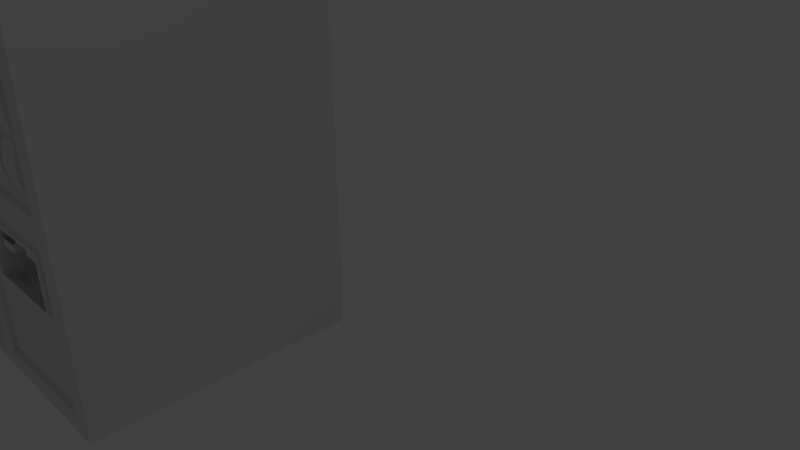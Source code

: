 # Source: CokeMachine.blend  (saved by Blender 2.65.0; exported with 4.5.12 LTS)
import bpy
from mathutils import Matrix  # noqa: F401  (used for matrix-valued properties, if any)

bpy.ops.wm.read_factory_settings(use_empty=True)
scene = bpy.context.scene
scene.name = 'Scene'

# ---- collections
col_collection_1 = bpy.data.collections.new('Collection 1'); scene.collection.children.link(col_collection_1)

# ---- materials (node trees are filled in below, after node groups)
mat_material = bpy.data.materials.new('Material')
mat_material.alpha_threshold = 0.0
mat_material.use_transparent_shadow = False
mat_material.roughness = 0.5
mat_material.line_color = (0.0, 0.0, 0.0, 1.0)

# ---- material node trees

# ---- world
world_world = bpy.data.worlds.new('World'); scene.world = world_world
world_world.color = (0.05088, 0.05088, 0.05088)
world_world.use_sun_shadow = False
world_world.sun_shadow_jitter_overblur = 0.0
world_world.cycles.sampling_method = 'MANUAL'
world_world.cycles.sample_map_resolution = 256

# ---- cameras
cam_camera = bpy.data.cameras.new('Camera')
cam_camera.clip_end = 100.0
cam_camera.lens = 35.0
cam_camera.sensor_width = 32.0
cam_camera.sensor_height = 18.0
cam_camera.ortho_scale = 7.314
cam_camera.dof.focus_distance = 0.0
cam_camera.dof.aperture_fstop = 128.0

# ---- lights
light_lamp = bpy.data.lights.new('Lamp', 'POINT')
light_lamp.transmission_factor = 0.0
light_lamp.cutoff_distance = 30.0
light_lamp.energy = 100.0
light_lamp.shadow_buffer_clip_start = 1.001
light_lamp.shadow_soft_size = 0.1
light_lamp.shadow_maximum_resolution = 0.006
light_lamp.use_absolute_resolution = True
light_lamp.cycles.use_multiple_importance_sampling = False

# ---- meshes
me_cube = bpy.data.meshes.new('Cube')
me_cube.from_pydata([(0.7928, 6.566, 8.006), (0.7928, -1.0, 8.006), (-7.474, -1.0, 8.006), (-7.474, 6.566, 8.006), (0.7928, 6.566, -8.006), (0.7928, -1.0, -8.006), (-7.474, -1.0, -8.006), (-7.474, 6.566, -8.006), (-3.976, -1.0, 7.42), (-6.957, -1.0, 7.42), (-3.976, -1.0, -7.51), (-6.957, -1.0, -7.51), (-3.976, 6.566, 8.006), (-3.976, -1.0, 8.006), (-3.976, 6.566, -8.006), (-3.976, -1.0, -8.006), (-6.957, 6.566, 8.006), (-6.957, -1.0, 8.006), (-6.957, 6.566, -8.006), (-6.957, -1.0, -8.006), (0.215, -1.0, 7.497), (0.215, -1.0, 4.749), (-3.398, -1.0, 7.497), (-3.398, -1.0, 4.749), (-3.406, -1.0, 2.55), (0.223, -1.0, 2.55), (-3.406, -1.0, 4.119), (0.223, -1.0, 4.119), (-3.976, -1.164, 7.42), (-6.957, -1.164, 7.42), (-3.976, -1.164, -7.51), (-6.957, -1.164, -7.51), (0.215, -0.9292, 7.497), (0.215, -0.9292, 4.749), (-3.398, -0.9292, 7.497), (-3.398, -0.9292, 4.749), (-3.406, -0.9384, 2.55), (0.223, -0.9384, 2.55), (-3.406, -0.9384, 4.119), (0.223, -0.9384, 4.119), (-2.275, -0.9384, 2.723), (-1.635, -0.9384, 2.723), (-2.275, -0.9384, 3.946), (-1.635, -0.9384, 3.946), (-0.2448, -0.9384, 3.44), (-0.2448, -0.9384, 3.792), (-1.167, -0.9384, 3.44), (-1.167, -0.9384, 3.792), (-0.2448, -0.9384, 3.69), (-1.167, -0.9384, 3.69), (-0.2448, -0.9384, 3.57), (-1.167, -0.9384, 3.57), (-0.2448, -1.101, 3.69), (-1.167, -1.101, 3.69), (-0.2448, -1.101, 3.57), (-1.167, -1.101, 3.57), (-0.3553, -0.9427, 3.676), (-1.057, -0.9427, 3.676), (-0.3553, -0.9427, 3.584), (-1.057, -0.9427, 3.584), (-2.259, -1.025, 2.753), (-1.651, -1.025, 2.753), (-2.259, -1.025, 3.916), (-1.651, -1.025, 3.916), (-0.8602, -0.9384, 2.862), (-0.5587, -0.9384, 2.862), (-0.8602, -0.9384, 3.216), (-0.5587, -0.9384, 3.216), (-0.8602, -0.966, 2.862), (-0.5587, -0.966, 2.862), (-0.8602, -0.966, 3.216), (-0.5587, -0.966, 3.216), (-0.7425, -0.966, 2.9), (-0.6765, -0.966, 2.9), (-0.7425, -0.966, 3.178), (-0.6765, -0.966, 3.178), (-0.7425, -0.8682, 2.9), (-0.6765, -0.8682, 2.9), (-0.7425, -0.8682, 3.178), (-0.6765, -0.8682, 3.178), (0.1582, -0.9384, 3.285), (0.1582, -0.9384, 3.775), (-0.04739, -0.9384, 3.639), (-0.04739, -0.9384, 3.775), (-0.04739, -0.9384, 3.285), (-0.04739, -0.9384, 3.483), (0.1243, -1.024, 3.327), (0.1243, -1.024, 3.696), (-0.03046, -1.024, 3.593), (-0.03046, -1.024, 3.696), (-0.03046, -1.024, 3.327), (-0.03046, -1.024, 3.476), (-3.976, -1.0, 4.932), (-3.976, -1.0, 2.444), (-3.976, -1.0, -0.04475), (-3.976, -1.0, -2.533), (-3.976, -1.0, -5.021), (-6.957, -1.0, 4.932), (-6.957, -1.0, 2.444), (-6.957, -1.0, -0.04475), (-6.957, -1.0, -2.533), (-6.957, -1.0, -5.021), (-3.976, -1.347, 4.932), (-3.976, -1.487, 2.444), (-3.976, -1.551, -0.04475), (-3.976, -1.487, -2.533), (-3.976, -1.347, -5.021), (-6.957, -1.347, 4.932), (-6.957, -1.487, 2.444), (-6.957, -1.551, -0.04475), (-6.957, -1.487, -2.533), (-6.957, -1.347, -5.021), (-3.402, -1.0, -2.447), (0.223, -1.0, -2.447), (-3.402, -1.0, 1.963), (0.223, -1.0, 1.963), (-3.402, -0.86, -2.447), (0.223, -0.86, -2.447), (-3.402, -0.86, 1.963), (0.223, -0.86, 1.963), (-3.112, -0.9299, 1.777), (-3.112, -0.9986, 1.501), (-2.436, -0.86, 0.636), (-3.132, -0.86, 0.636), (-3.132, -0.86, 1.812), (-2.436, -0.86, 0.93), (-2.436, -0.86, 1.812), (-2.436, -0.86, 1.224), (-3.112, -0.9299, 0.671), (-2.456, -0.9299, 0.671), (-2.436, -0.86, 1.518), (-2.456, -0.9299, 1.777), (-3.112, -1.028, 1.224), (-3.112, -0.9986, 0.9475), (-2.456, -0.9986, 1.501), (-2.456, -1.028, 1.224), (-2.456, -0.9986, 0.9475), (-3.132, -0.86, 1.518), (-3.132, -0.86, 1.224), (-3.132, -0.86, 0.93), (-2.312, -0.9299, 1.777), (-2.312, -0.9986, 1.501), (-1.636, -0.86, 0.636), (-2.332, -0.86, 0.636), (-2.332, -0.86, 1.812), (-1.636, -0.86, 0.93), (-1.636, -0.86, 1.812), (-1.636, -0.86, 1.224), (-2.312, -0.9299, 0.671), (-1.656, -0.9299, 0.671), (-1.636, -0.86, 1.518), (-1.656, -0.9299, 1.777), (-2.312, -1.028, 1.224), (-2.312, -0.9986, 0.9475), (-1.656, -0.9986, 1.501), (-1.656, -1.028, 1.224), (-1.656, -0.9986, 0.9475), (-2.332, -0.86, 1.518), (-2.332, -0.86, 1.224), (-2.332, -0.86, 0.93), (-1.512, -0.9299, 1.777), (-1.512, -0.9986, 1.501), (-0.8356, -0.86, 0.636), (-1.532, -0.86, 0.636), (-1.532, -0.86, 1.812), (-0.8356, -0.86, 0.93), (-0.8356, -0.86, 1.812), (-0.8356, -0.86, 1.224), (-1.512, -0.9299, 0.671), (-0.8563, -0.9299, 0.671), (-0.8356, -0.86, 1.518), (-0.8563, -0.9299, 1.777), (-1.512, -1.028, 1.224), (-1.512, -0.9986, 0.9475), (-0.8563, -0.9986, 1.501), (-0.8563, -1.028, 1.224), (-0.8563, -0.9986, 0.9475), (-1.532, -0.86, 1.518), (-1.532, -0.86, 1.224), (-1.532, -0.86, 0.93), (-0.7116, -0.9299, 1.777), (-0.7116, -0.9986, 1.501), (-0.03557, -0.86, 0.636), (-0.7323, -0.86, 0.636), (-0.7323, -0.86, 1.812), (-0.03557, -0.86, 0.93), (-0.03557, -0.86, 1.812), (-0.03557, -0.86, 1.224), (-0.7116, -0.9299, 0.671), (-0.0563, -0.9299, 0.671), (-0.03557, -0.86, 1.518), (-0.0563, -0.9299, 1.777), (-0.7116, -1.028, 1.224), (-0.7116, -0.9986, 0.9475), (-0.0563, -0.9986, 1.501), (-0.0563, -1.028, 1.224), (-0.0563, -0.9986, 0.9475), (-0.7323, -0.86, 1.518), (-0.7323, -0.86, 1.224), (-0.7323, -0.86, 0.93), (-3.112, -0.9299, 0.4336), (-3.112, -0.9986, 0.1571), (-2.436, -0.86, -0.7073), (-3.132, -0.86, -0.7073), (-3.132, -0.86, 0.4686), (-2.436, -0.86, -0.4133), (-2.436, -0.86, 0.4686), (-2.436, -0.86, -0.1194), (-3.112, -0.9299, -0.6724), (-2.456, -0.9299, -0.6724), (-2.436, -0.86, 0.1746), (-2.456, -0.9299, 0.4336), (-3.112, -1.028, -0.1194), (-3.112, -0.9986, -0.3959), (-2.456, -0.9986, 0.1571), (-2.456, -1.028, -0.1194), (-2.456, -0.9986, -0.3959), (-3.132, -0.86, 0.1746), (-3.132, -0.86, -0.1194), (-3.132, -0.86, -0.4133), (-2.312, -0.9299, 0.4336), (-2.312, -0.9986, 0.1571), (-1.636, -0.86, -0.7073), (-2.332, -0.86, -0.7073), (-2.332, -0.86, 0.4686), (-1.636, -0.86, -0.4133), (-1.636, -0.86, 0.4686), (-1.636, -0.86, -0.1194), (-2.312, -0.9299, -0.6724), (-1.656, -0.9299, -0.6724), (-1.636, -0.86, 0.1746), (-1.656, -0.9299, 0.4336), (-2.312, -1.028, -0.1194), (-2.312, -0.9986, -0.3959), (-1.656, -0.9986, 0.1571), (-1.656, -1.028, -0.1194), (-1.656, -0.9986, -0.3959), (-2.332, -0.86, 0.1746), (-2.332, -0.86, -0.1194), (-2.332, -0.86, -0.4133), (-1.512, -0.9299, 0.4336), (-1.512, -0.9986, 0.1571), (-0.8356, -0.86, -0.7073), (-1.532, -0.86, -0.7073), (-1.532, -0.86, 0.4686), (-0.8356, -0.86, -0.4133), (-0.8356, -0.86, 0.4686), (-0.8356, -0.86, -0.1194), (-1.512, -0.9299, -0.6724), (-0.8563, -0.9299, -0.6724), (-0.8356, -0.86, 0.1746), (-0.8563, -0.9299, 0.4336), (-1.512, -1.028, -0.1194), (-1.512, -0.9986, -0.3959), (-0.8563, -0.9986, 0.1571), (-0.8563, -1.028, -0.1194), (-0.8563, -0.9986, -0.3959), (-1.532, -0.86, 0.1746), (-1.532, -0.86, -0.1194), (-1.532, -0.86, -0.4133), (-0.7116, -0.9299, 0.4336), (-0.7116, -0.9986, 0.1571), (-0.03557, -0.86, -0.7073), (-0.7323, -0.86, -0.7073), (-0.7323, -0.86, 0.4686), (-0.03557, -0.86, -0.4133), (-0.03557, -0.86, 0.4686), (-0.03557, -0.86, -0.1194), (-0.7116, -0.9299, -0.6724), (-0.0563, -0.9299, -0.6724), (-0.03557, -0.86, 0.1746), (-0.0563, -0.9299, 0.4336), (-0.7116, -1.028, -0.1194), (-0.7116, -0.9986, -0.3959), (-0.0563, -0.9986, 0.1571), (-0.0563, -1.028, -0.1194), (-0.0563, -0.9986, -0.3959), (-0.7323, -0.86, 0.1746), (-0.7323, -0.86, -0.1194), (-0.7323, -0.86, -0.4133), (-3.112, -0.9299, -0.923), (-3.112, -0.9986, -1.199), (-2.436, -0.86, -2.064), (-3.132, -0.86, -2.064), (-3.132, -0.86, -0.888), (-2.436, -0.86, -1.77), (-2.436, -0.86, -0.888), (-2.436, -0.86, -1.476), (-3.112, -0.9299, -2.029), (-2.456, -0.9299, -2.029), (-2.436, -0.86, -1.182), (-2.456, -0.9299, -0.923), (-3.112, -1.028, -1.476), (-3.112, -0.9986, -1.752), (-2.456, -0.9986, -1.199), (-2.456, -1.028, -1.476), (-2.456, -0.9986, -1.752), (-3.132, -0.86, -1.182), (-3.132, -0.86, -1.476), (-3.132, -0.86, -1.77), (-2.312, -0.9299, -0.923), (-2.312, -0.9986, -1.199), (-1.636, -0.86, -2.064), (-2.332, -0.86, -2.064), (-2.332, -0.86, -0.888), (-1.636, -0.86, -1.77), (-1.636, -0.86, -0.888), (-1.636, -0.86, -1.476), (-2.312, -0.9299, -2.029), (-1.656, -0.9299, -2.029), (-1.636, -0.86, -1.182), (-1.656, -0.9299, -0.923), (-2.312, -1.028, -1.476), (-2.312, -0.9986, -1.752), (-1.656, -0.9986, -1.199), (-1.656, -1.028, -1.476), (-1.656, -0.9986, -1.752), (-2.332, -0.86, -1.182), (-2.332, -0.86, -1.476), (-2.332, -0.86, -1.77), (-1.512, -0.9299, -0.923), (-1.512, -0.9986, -1.199), (-0.8356, -0.86, -2.064), (-1.532, -0.86, -2.064), (-1.532, -0.86, -0.888), (-0.8356, -0.86, -1.77), (-0.8356, -0.86, -0.888), (-0.8356, -0.86, -1.476), (-1.512, -0.9299, -2.029), (-0.8563, -0.9299, -2.029), (-0.8356, -0.86, -1.182), (-0.8563, -0.9299, -0.923), (-1.512, -1.028, -1.476), (-1.512, -0.9986, -1.752), (-0.8563, -0.9986, -1.199), (-0.8563, -1.028, -1.476), (-0.8563, -0.9986, -1.752), (-1.532, -0.86, -1.182), (-1.532, -0.86, -1.476), (-1.532, -0.86, -1.77), (-0.7116, -0.9299, -0.923), (-0.7116, -0.9986, -1.199), (-0.03557, -0.86, -2.064), (-0.7323, -0.86, -2.064), (-0.7323, -0.86, -0.888), (-0.03557, -0.86, -1.77), (-0.03557, -0.86, -0.888), (-0.03557, -0.86, -1.476), (-0.7116, -0.9299, -2.029), (-0.0563, -0.9299, -2.029), (-0.03557, -0.86, -1.182), (-0.0563, -0.9299, -0.923), (-0.7116, -1.028, -1.476), (-0.7116, -0.9986, -1.752), (-0.0563, -0.9986, -1.199), (-0.0563, -1.028, -1.476), (-0.0563, -0.9986, -1.752), (-0.7323, -0.86, -1.182), (-0.7323, -0.86, -1.476), (-0.7323, -0.86, -1.77), (-3.402, -1.0, -7.51), (0.223, -1.0, -7.51), (-3.402, -1.0, -2.846), (0.223, -1.0, -2.846), (-3.402, -0.8614, -7.51), (0.223, -0.8614, -7.51), (-3.402, -0.8614, -2.846), (0.223, -0.8614, -2.846), (-2.947, -0.8614, -5.095), (-0.2326, -0.8614, -5.095), (-2.947, -0.8614, -3.493), (-0.2326, -0.8614, -3.493), (-2.947, -0.9523, -5.095), (-0.2326, -0.9523, -5.095), (-2.947, -0.9523, -3.493), (-0.2326, -0.9523, -3.493), (-2.848, -0.9523, -5.01), (-0.3308, -0.9523, -5.01), (-2.848, -0.9523, -3.578), (-0.3308, -0.9523, -3.578), (-2.848, -0.5004, -5.276), (-0.3308, -0.5004, -5.276), (-2.848, -0.5004, -3.578), (-0.3308, -0.5004, -3.578), (-2.848, -0.01146, -5.276), (-0.3308, -0.01146, -5.276), (-2.848, -0.01146, -3.578), (-0.3308, -0.01146, -3.578), (-2.141, -0.01146, -3.578), (-2.141, -0.9523, -3.578), (-2.141, -0.5004, -3.578), (-0.4729, -0.5789, -3.839), (-0.4729, -0.4985, -3.839), (-0.4729, -0.08627, -3.839), (-1.999, -0.08627, -3.839), (-1.999, -0.5789, -3.839), (-1.999, -0.4985, -3.839), (-0.4729, -0.5789, -4.338), (-0.4729, -0.4985, -4.338), (-0.4729, -0.08627, -4.338), (-1.999, -0.08627, -4.338), (-1.999, -0.5789, -4.338), (-1.999, -0.4985, -4.338), (-0.58, -0.524, -4.338), (-0.58, -0.497, -4.338), (-0.58, -0.1427, -4.338), (-1.892, -0.1427, -4.338), (-1.892, -0.524, -4.338), (-1.892, -0.497, -4.338), (-0.58, -0.524, -3.941), (-0.58, -0.497, -3.941), (-0.58, -0.1427, -3.941), (-1.892, -0.1427, -3.941), (-1.892, -0.524, -3.941), (-1.892, -0.497, -3.941), (-2.812, -0.4755, -3.792), (-2.812, -0.03633, -3.792), (-2.177, -0.03633, -3.792), (-2.177, -0.4755, -3.792), (-2.812, -0.4506, -3.847), (-2.812, -0.06128, -4.006), (-2.177, -0.06128, -4.006), (-2.177, -0.4506, -3.847), (-2.812, -0.6998, -4.02), (-2.812, -0.3891, -4.303), (-2.177, -0.3891, -4.303), (-2.177, -0.6998, -4.02), (-2.812, -0.7771, -4.303), (-2.177, -0.7771, -4.303), (-2.812, -0.7771, -4.066), (-2.177, -0.7771, -4.066), (-2.141, -0.6518, -3.578), (-0.3308, -0.6518, -3.578), (0.1101, -0.9292, 7.392), (0.1101, -0.9292, 4.854), (-3.293, -0.9292, 7.392), (-3.293, -0.9292, 4.854), (0.215, -1.0, 6.81), (0.215, -1.0, 6.123), (0.215, -1.0, 5.436), (-3.398, -1.0, 6.81), (-3.398, -1.0, 6.123), (-3.398, -1.0, 5.436), (0.215, -0.9292, 6.81), (0.215, -0.9292, 6.123), (0.215, -0.9292, 5.436), (-3.398, -0.9292, 6.81), (-3.398, -0.9292, 6.123), (-3.398, -0.9292, 5.436), (0.1101, -0.9292, 6.758), (0.1101, -0.9292, 6.123), (0.1101, -0.9292, 5.488), (-3.293, -0.9292, 6.758), (-3.293, -0.9292, 6.123), (-3.293, -0.9292, 5.488), (0.1101, -1.025, 7.392), (0.1101, -1.025, 4.854), (-3.293, -1.025, 7.392), (-3.293, -1.025, 4.854), (0.1101, -1.159, 6.758), (0.1101, -1.205, 6.123), (0.1101, -1.159, 5.488), (-3.293, -1.159, 6.758), (-3.293, -1.205, 6.123), (-3.293, -1.159, 5.488)], [], [(16, 17, 2, 3), (18, 7, 6, 19), (0, 4, 5, 1), (9, 8, 28, 29), (2, 6, 7, 3), (18, 16, 3, 7), (4, 14, 15, 5), (0, 1, 13, 12), (4, 0, 12, 14), (12, 13, 17, 16), (14, 18, 19, 15), (14, 12, 16, 18), (13, 8, 9, 17), (10, 15, 19, 11), (17, 9, 97, 98, 99, 100, 101, 11, 19, 6, 2), (361, 363, 113, 115, 25, 27, 21, 439, 438, 437, 20, 1, 5), (20, 22, 13, 1), (24, 26, 38, 36), (106, 30, 31, 111), (439, 21, 33, 445), (112, 114, 118, 116), (27, 26, 23, 21), (97, 9, 29, 107), (96, 10, 30, 106), (371, 369, 373, 375), (10, 11, 31, 30), (450, 451, 461, 460), (22, 20, 32, 34), (440, 22, 34, 446), (21, 23, 35, 33), (43, 41, 61, 63), (25, 24, 36, 37), (26, 27, 39, 38), (27, 25, 37, 39), (40, 41, 37, 36), (43, 42, 38, 39), (42, 40, 36, 38), (83, 81, 87, 89), (47, 49, 51, 46, 41, 43), (67, 65, 69, 71), (45, 47, 43, 39), (55, 53, 57, 59), (46, 55, 54, 44), (50, 44, 54), (51, 49, 53, 55), (48, 50, 54, 52), (46, 51, 55), (49, 47, 53), (45, 48, 52), (53, 47, 45, 52), (59, 57, 56, 58), (54, 55, 59, 58), (53, 52, 56, 57), (52, 54, 58, 56), (62, 63, 61, 60), (40, 42, 62, 60), (41, 40, 60, 61), (42, 43, 63, 62), (64, 65, 37, 41), (67, 66, 46, 44), (65, 67, 44, 37), (66, 64, 41, 46), (75, 73, 77, 79), (64, 66, 70, 68), (65, 64, 68, 69), (66, 67, 71, 70), (72, 73, 69, 68), (75, 74, 70, 71), (73, 75, 71, 69), (74, 72, 68, 70), (78, 79, 77, 76), (72, 74, 78, 76), (73, 72, 76, 77), (74, 75, 79, 78), (80, 81, 39, 37), (83, 82, 48, 45), (81, 83, 45, 39), (84, 80, 37, 44), (85, 84, 44, 50), (82, 85, 50, 48), (90, 91, 88, 89, 87, 86), (85, 82, 88, 91), (82, 83, 89, 88), (84, 85, 91, 90), (81, 80, 86, 87), (80, 84, 90, 86), (28, 102, 107, 29), (102, 103, 108, 107), (103, 104, 109, 108), (104, 105, 110, 109), (105, 106, 111, 110), (11, 101, 111, 31), (101, 100, 110, 111), (100, 99, 109, 110), (99, 98, 108, 109), (98, 97, 107, 108), (8, 92, 102, 28), (92, 93, 103, 102), (93, 94, 104, 103), (94, 95, 105, 104), (95, 96, 106, 105), (362, 363, 367, 366), (115, 114, 24, 25), (360, 362, 366, 364), (362, 360, 15, 10, 96, 95, 94, 93, 92, 8, 13, 22, 440, 441, 442, 23, 26, 24, 114, 112), (118, 119, 117, 116), (113, 112, 116, 117), (114, 115, 119, 118), (115, 113, 117, 119), (123, 122, 129, 128), (122, 125, 136, 129), (121, 134, 131, 120), (139, 123, 128, 133), (138, 139, 133, 132), (137, 138, 132, 121), (124, 137, 121, 120), (126, 124, 120, 131), (132, 135, 134, 121), (130, 126, 131, 134), (133, 136, 135, 132), (125, 127, 135, 136), (128, 129, 136, 133), (127, 130, 134, 135), (143, 142, 149, 148), (142, 145, 156, 149), (141, 154, 151, 140), (159, 143, 148, 153), (158, 159, 153, 152), (157, 158, 152, 141), (144, 157, 141, 140), (146, 144, 140, 151), (152, 155, 154, 141), (150, 146, 151, 154), (153, 156, 155, 152), (145, 147, 155, 156), (148, 149, 156, 153), (147, 150, 154, 155), (163, 162, 169, 168), (162, 165, 176, 169), (161, 174, 171, 160), (179, 163, 168, 173), (178, 179, 173, 172), (177, 178, 172, 161), (164, 177, 161, 160), (166, 164, 160, 171), (172, 175, 174, 161), (170, 166, 171, 174), (173, 176, 175, 172), (165, 167, 175, 176), (168, 169, 176, 173), (167, 170, 174, 175), (183, 182, 189, 188), (182, 185, 196, 189), (181, 194, 191, 180), (199, 183, 188, 193), (198, 199, 193, 192), (197, 198, 192, 181), (184, 197, 181, 180), (186, 184, 180, 191), (192, 195, 194, 181), (190, 186, 191, 194), (193, 196, 195, 192), (185, 187, 195, 196), (188, 189, 196, 193), (187, 190, 194, 195), (203, 202, 209, 208), (202, 205, 216, 209), (201, 214, 211, 200), (219, 203, 208, 213), (218, 219, 213, 212), (217, 218, 212, 201), (204, 217, 201, 200), (206, 204, 200, 211), (212, 215, 214, 201), (210, 206, 211, 214), (213, 216, 215, 212), (205, 207, 215, 216), (208, 209, 216, 213), (207, 210, 214, 215), (223, 222, 229, 228), (222, 225, 236, 229), (221, 234, 231, 220), (239, 223, 228, 233), (238, 239, 233, 232), (237, 238, 232, 221), (224, 237, 221, 220), (226, 224, 220, 231), (232, 235, 234, 221), (230, 226, 231, 234), (233, 236, 235, 232), (225, 227, 235, 236), (228, 229, 236, 233), (227, 230, 234, 235), (243, 242, 249, 248), (242, 245, 256, 249), (241, 254, 251, 240), (259, 243, 248, 253), (258, 259, 253, 252), (257, 258, 252, 241), (244, 257, 241, 240), (246, 244, 240, 251), (252, 255, 254, 241), (250, 246, 251, 254), (253, 256, 255, 252), (245, 247, 255, 256), (248, 249, 256, 253), (247, 250, 254, 255), (263, 262, 269, 268), (262, 265, 276, 269), (261, 274, 271, 260), (279, 263, 268, 273), (278, 279, 273, 272), (277, 278, 272, 261), (264, 277, 261, 260), (266, 264, 260, 271), (272, 275, 274, 261), (270, 266, 271, 274), (273, 276, 275, 272), (265, 267, 275, 276), (268, 269, 276, 273), (267, 270, 274, 275), (283, 282, 289, 288), (282, 285, 296, 289), (281, 294, 291, 280), (299, 283, 288, 293), (298, 299, 293, 292), (297, 298, 292, 281), (284, 297, 281, 280), (286, 284, 280, 291), (292, 295, 294, 281), (290, 286, 291, 294), (293, 296, 295, 292), (285, 287, 295, 296), (288, 289, 296, 293), (287, 290, 294, 295), (303, 302, 309, 308), (302, 305, 316, 309), (301, 314, 311, 300), (319, 303, 308, 313), (318, 319, 313, 312), (317, 318, 312, 301), (304, 317, 301, 300), (306, 304, 300, 311), (312, 315, 314, 301), (310, 306, 311, 314), (313, 316, 315, 312), (305, 307, 315, 316), (308, 309, 316, 313), (307, 310, 314, 315), (323, 322, 329, 328), (322, 325, 336, 329), (321, 334, 331, 320), (339, 323, 328, 333), (338, 339, 333, 332), (337, 338, 332, 321), (324, 337, 321, 320), (326, 324, 320, 331), (332, 335, 334, 321), (330, 326, 331, 334), (333, 336, 335, 332), (325, 327, 335, 336), (328, 329, 336, 333), (327, 330, 334, 335), (343, 342, 349, 348), (342, 345, 356, 349), (341, 354, 351, 340), (359, 343, 348, 353), (358, 359, 353, 352), (357, 358, 352, 341), (344, 357, 341, 340), (346, 344, 340, 351), (352, 355, 354, 341), (350, 346, 351, 354), (353, 356, 355, 352), (345, 347, 355, 356), (348, 349, 356, 353), (347, 350, 354, 355), (360, 361, 5, 15), (363, 362, 112, 113), (361, 360, 364, 365), (363, 361, 365, 367), (368, 369, 365, 364), (371, 370, 366, 367), (370, 368, 364, 366), (369, 371, 367, 365), (377, 376, 380, 381), (369, 368, 372, 373), (370, 371, 375, 374), (368, 370, 374, 372), (376, 377, 373, 372), (379, 389, 378, 374, 375), (378, 376, 372, 374), (377, 379, 375, 373), (383, 381, 385, 387), (390, 431, 395, 396), (376, 378, 382, 380), (432, 379, 377, 381, 383), (386, 388, 387, 385, 384), (381, 380, 384, 385), (431, 432, 391, 395), (380, 382, 386, 384), (382, 390, 418, 415), (390, 382, 378, 389, 431), (395, 391, 397, 401), (392, 393, 399, 398), (383, 387, 393, 392), (432, 383, 392, 391), (387, 388, 394, 393), (388, 390, 396, 394), (397, 398, 404, 403), (402, 401, 407, 408), (393, 394, 400, 399), (396, 395, 401, 402), (391, 392, 398, 397), (394, 396, 402, 400), (407, 403, 409, 413), (404, 405, 411, 410), (400, 402, 408, 406), (398, 399, 405, 404), (401, 397, 403, 407), (399, 400, 406, 405), (413, 409, 410, 414), (414, 410, 411, 412), (405, 406, 412, 411), (408, 407, 413, 414), (403, 404, 410, 409), (406, 408, 414, 412), (416, 415, 419, 420), (386, 382, 415, 416), (390, 388, 417, 418), (388, 386, 416, 417), (422, 421, 425, 426), (417, 416, 420, 421), (415, 418, 422, 419), (418, 417, 421, 422), (420, 419, 423, 424), (421, 420, 424, 425), (425, 424, 427, 428), (428, 427, 429, 430), (427, 424, 423, 429), (430, 426, 425, 428), (431, 389, 379, 432), (449, 433, 32, 443), (433, 435, 34, 32), (436, 434, 33, 35), (454, 436, 35, 448), (20, 437, 443, 32), (437, 438, 444, 443), (438, 439, 445, 444), (436, 454, 464, 458), (449, 450, 460, 459), (434, 436, 458, 456), (23, 442, 448, 35), (442, 441, 447, 448), (441, 440, 446, 447), (434, 451, 445, 33), (451, 450, 444, 445), (450, 449, 443, 444), (435, 452, 446, 34), (452, 453, 447, 446), (453, 454, 448, 447), (464, 461, 456, 458), (457, 455, 459, 462), (462, 459, 460, 463), (463, 460, 461, 464), (452, 435, 457, 462), (453, 452, 462, 463), (451, 434, 456, 461), (454, 453, 463, 464), (435, 433, 455, 457), (433, 449, 459, 455)])
me_cube.polygons.foreach_set('use_smooth', [True] * 371)
me_cube.materials.append(mat_material)
me_cube.use_remesh_preserve_volume = False
me_cube.use_remesh_preserve_attributes = False
me_cube.use_mirror_vertex_groups = False
me_cube.update()

# ---- objects
ob_cube = bpy.data.objects.new('Cube', me_cube)
ob_lamp = bpy.data.objects.new('Lamp', light_lamp)
ob_camera = bpy.data.objects.new('Camera', cam_camera)

# ---- transforms, parenting, visibility, modifiers, constraints
ob_cube.location = (-9.714, 0.0, 0.0)
ob_cube.lock_rotations_4d = False
ob_cube.empty_display_type = 'ARROWS'
ob_cube.lineart.crease_threshold = 0.0
_m = ob_cube.modifiers.new('EdgeSplit', 'EDGE_SPLIT')
ob_lamp.location = (4.076, 1.005, 5.904)
ob_lamp.rotation_euler = (0.6503, 0.05522, 1.866)
ob_lamp.lock_rotations_4d = False
ob_lamp.empty_display_type = 'ARROWS'
ob_lamp.color = (0.0, 0.0, 0.0, 0.0)
ob_lamp.lineart.crease_threshold = 0.0
ob_camera.location = (7.481, -6.508, 5.344)
ob_camera.rotation_euler = (1.109, 0.01082, 0.8149)
ob_camera.lock_rotations_4d = False
ob_camera.empty_display_type = 'ARROWS'
ob_camera.color = (0.0, 0.0, 0.0, 0.0)
ob_camera.display_type = 'WIRE'
ob_camera.lineart.crease_threshold = 0.0

# ---- collection membership
col_collection_1.objects.link(ob_cube)
col_collection_1.objects.link(ob_lamp)
col_collection_1.objects.link(ob_camera)

# ---- scene / render settings (as saved in the file)
scene.camera = ob_camera
scene.frame_start = 1; scene.frame_end = 250; scene.frame_set(1)
scene.render.engine = 'BLENDER_EEVEE_NEXT'
scene.render.image_settings.color_mode = 'RGB'
scene.render.image_settings.compression = 90
scene.render.resolution_percentage = 50
scene.render.dither_intensity = 0.0
scene.render.bake_margin = 2
scene.render.bake_bias = 0.0
scene.cycles.use_denoising = False
scene.cycles.samples = 10
scene.cycles.sampling_pattern = 'TABULATED_SOBOL'
scene.cycles.light_sampling_threshold = 0.0
scene.cycles.use_adaptive_sampling = False
scene.cycles.use_light_tree = False
scene.cycles.blur_glossy = 0.0
scene.cycles.volume_bounces = 1
scene.cycles.pixel_filter_type = 'GAUSSIAN'
scene.cycles.sample_clamp_indirect = 0.0
scene.view_settings.view_transform = 'Standard'
bpy.context.view_layer.update()
